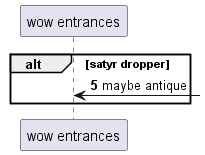

The diagram above was rendered by PlantUML. Its source (embedded in the PNG):
@startuml
participant "wow entrances" as 0
autonumber 5 3
alt satyr dropper
0 <-] : maybe antique
end
@enduml